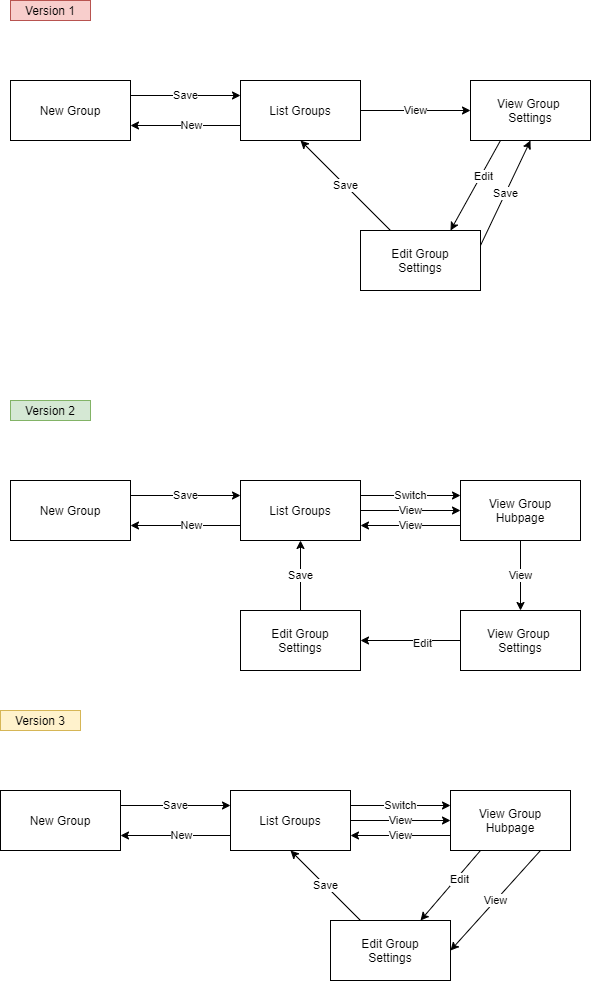

The diagram above was exported from draw.io. Its source (the exported page's mxGraphModel, read from the mxfile embedded in the PNG):
<mxGraphModel dx="1038" dy="600" grid="1" gridSize="10" guides="1" tooltips="1" connect="1" arrows="1" fold="1" page="1" pageScale="1" pageWidth="827" pageHeight="1169" math="0" shadow="0">
  <root>
    <mxCell id="0" />
    <mxCell id="1" parent="0" />
    <mxCell id="ebk6qP_j2hh6vhM-vTZB-1" value="New Group" style="rounded=0;whiteSpace=wrap;html=1;" vertex="1" parent="1">
      <mxGeometry x="110" y="110" width="120" height="60" as="geometry" />
    </mxCell>
    <mxCell id="ebk6qP_j2hh6vhM-vTZB-13" style="rounded=0;orthogonalLoop=1;jettySize=auto;html=1;exitX=0.25;exitY=1;exitDx=0;exitDy=0;entryX=0.75;entryY=0;entryDx=0;entryDy=0;" edge="1" parent="1" source="ebk6qP_j2hh6vhM-vTZB-2" target="ebk6qP_j2hh6vhM-vTZB-3">
      <mxGeometry relative="1" as="geometry" />
    </mxCell>
    <mxCell id="ebk6qP_j2hh6vhM-vTZB-14" value="Edit" style="edgeLabel;html=1;align=center;verticalAlign=middle;resizable=0;points=[];" vertex="1" connectable="0" parent="ebk6qP_j2hh6vhM-vTZB-13">
      <mxGeometry x="-0.2256" y="2" relative="1" as="geometry">
        <mxPoint as="offset" />
      </mxGeometry>
    </mxCell>
    <mxCell id="ebk6qP_j2hh6vhM-vTZB-2" value="View Group &lt;br&gt;Settings" style="rounded=0;whiteSpace=wrap;html=1;" vertex="1" parent="1">
      <mxGeometry x="570" y="110" width="120" height="60" as="geometry" />
    </mxCell>
    <mxCell id="ebk6qP_j2hh6vhM-vTZB-15" value="Save" style="edgeStyle=none;rounded=0;orthogonalLoop=1;jettySize=auto;html=1;exitX=1;exitY=0.25;exitDx=0;exitDy=0;entryX=0.5;entryY=1;entryDx=0;entryDy=0;" edge="1" parent="1" source="ebk6qP_j2hh6vhM-vTZB-3" target="ebk6qP_j2hh6vhM-vTZB-2">
      <mxGeometry relative="1" as="geometry" />
    </mxCell>
    <mxCell id="ebk6qP_j2hh6vhM-vTZB-16" value="Save" style="edgeStyle=none;rounded=0;orthogonalLoop=1;jettySize=auto;html=1;exitX=0.25;exitY=0;exitDx=0;exitDy=0;entryX=0.5;entryY=1;entryDx=0;entryDy=0;" edge="1" parent="1" source="ebk6qP_j2hh6vhM-vTZB-3" target="ebk6qP_j2hh6vhM-vTZB-5">
      <mxGeometry relative="1" as="geometry" />
    </mxCell>
    <mxCell id="ebk6qP_j2hh6vhM-vTZB-3" value="Edit Group&lt;br&gt;Settings" style="rounded=0;whiteSpace=wrap;html=1;" vertex="1" parent="1">
      <mxGeometry x="460" y="260" width="120" height="60" as="geometry" />
    </mxCell>
    <mxCell id="ebk6qP_j2hh6vhM-vTZB-4" value="Save" style="endArrow=classic;html=1;exitX=1;exitY=0.25;exitDx=0;exitDy=0;entryX=0;entryY=0.25;entryDx=0;entryDy=0;" edge="1" parent="1" source="ebk6qP_j2hh6vhM-vTZB-1" target="ebk6qP_j2hh6vhM-vTZB-5">
      <mxGeometry width="50" height="50" relative="1" as="geometry">
        <mxPoint x="480" y="210" as="sourcePoint" />
        <mxPoint x="300" y="120" as="targetPoint" />
        <Array as="points" />
      </mxGeometry>
    </mxCell>
    <mxCell id="ebk6qP_j2hh6vhM-vTZB-6" style="edgeStyle=orthogonalEdgeStyle;rounded=0;orthogonalLoop=1;jettySize=auto;html=1;exitX=0;exitY=0.75;exitDx=0;exitDy=0;entryX=1;entryY=0.75;entryDx=0;entryDy=0;" edge="1" parent="1" source="ebk6qP_j2hh6vhM-vTZB-5" target="ebk6qP_j2hh6vhM-vTZB-1">
      <mxGeometry relative="1" as="geometry" />
    </mxCell>
    <mxCell id="ebk6qP_j2hh6vhM-vTZB-7" value="New" style="edgeLabel;html=1;align=center;verticalAlign=middle;resizable=0;points=[];" vertex="1" connectable="0" parent="ebk6qP_j2hh6vhM-vTZB-6">
      <mxGeometry x="-0.1745" y="-1" relative="1" as="geometry">
        <mxPoint x="-5" as="offset" />
      </mxGeometry>
    </mxCell>
    <mxCell id="ebk6qP_j2hh6vhM-vTZB-11" value="View" style="edgeStyle=orthogonalEdgeStyle;rounded=0;orthogonalLoop=1;jettySize=auto;html=1;exitX=1;exitY=0.5;exitDx=0;exitDy=0;entryX=0;entryY=0.5;entryDx=0;entryDy=0;" edge="1" parent="1" source="ebk6qP_j2hh6vhM-vTZB-5" target="ebk6qP_j2hh6vhM-vTZB-2">
      <mxGeometry relative="1" as="geometry" />
    </mxCell>
    <mxCell id="ebk6qP_j2hh6vhM-vTZB-5" value="List Groups" style="rounded=0;whiteSpace=wrap;html=1;" vertex="1" parent="1">
      <mxGeometry x="340" y="110" width="120" height="60" as="geometry" />
    </mxCell>
    <mxCell id="6KSHhVlL6e67OOeH0gz2-1" value="New Group" style="rounded=0;whiteSpace=wrap;html=1;" vertex="1" parent="1">
      <mxGeometry x="110" y="510" width="120" height="60" as="geometry" />
    </mxCell>
    <mxCell id="6KSHhVlL6e67OOeH0gz2-2" style="rounded=0;orthogonalLoop=1;jettySize=auto;html=1;exitX=0;exitY=0.5;exitDx=0;exitDy=0;entryX=1;entryY=0.5;entryDx=0;entryDy=0;" edge="1" parent="1" source="6KSHhVlL6e67OOeH0gz2-4" target="6KSHhVlL6e67OOeH0gz2-7">
      <mxGeometry relative="1" as="geometry" />
    </mxCell>
    <mxCell id="6KSHhVlL6e67OOeH0gz2-3" value="Edit" style="edgeLabel;html=1;align=center;verticalAlign=middle;resizable=0;points=[];" vertex="1" connectable="0" parent="6KSHhVlL6e67OOeH0gz2-2">
      <mxGeometry x="-0.2256" y="2" relative="1" as="geometry">
        <mxPoint as="offset" />
      </mxGeometry>
    </mxCell>
    <mxCell id="6KSHhVlL6e67OOeH0gz2-4" value="View Group &lt;br&gt;Settings" style="rounded=0;whiteSpace=wrap;html=1;" vertex="1" parent="1">
      <mxGeometry x="560" y="640" width="120" height="60" as="geometry" />
    </mxCell>
    <mxCell id="6KSHhVlL6e67OOeH0gz2-5" value="Save" style="edgeStyle=none;rounded=0;orthogonalLoop=1;jettySize=auto;html=1;exitX=0.5;exitY=0;exitDx=0;exitDy=0;entryX=0.5;entryY=1;entryDx=0;entryDy=0;" edge="1" parent="1" source="6KSHhVlL6e67OOeH0gz2-7" target="6KSHhVlL6e67OOeH0gz2-12">
      <mxGeometry relative="1" as="geometry" />
    </mxCell>
    <mxCell id="6KSHhVlL6e67OOeH0gz2-7" value="Edit Group&lt;br&gt;Settings" style="rounded=0;whiteSpace=wrap;html=1;" vertex="1" parent="1">
      <mxGeometry x="340" y="640" width="120" height="60" as="geometry" />
    </mxCell>
    <mxCell id="6KSHhVlL6e67OOeH0gz2-8" value="Save" style="endArrow=classic;html=1;exitX=1;exitY=0.25;exitDx=0;exitDy=0;entryX=0;entryY=0.25;entryDx=0;entryDy=0;" edge="1" parent="1" source="6KSHhVlL6e67OOeH0gz2-1" target="6KSHhVlL6e67OOeH0gz2-12">
      <mxGeometry width="50" height="50" relative="1" as="geometry">
        <mxPoint x="480" y="610" as="sourcePoint" />
        <mxPoint x="300" y="520" as="targetPoint" />
        <Array as="points" />
      </mxGeometry>
    </mxCell>
    <mxCell id="6KSHhVlL6e67OOeH0gz2-9" style="edgeStyle=orthogonalEdgeStyle;rounded=0;orthogonalLoop=1;jettySize=auto;html=1;exitX=0;exitY=0.75;exitDx=0;exitDy=0;entryX=1;entryY=0.75;entryDx=0;entryDy=0;" edge="1" parent="1" source="6KSHhVlL6e67OOeH0gz2-12" target="6KSHhVlL6e67OOeH0gz2-1">
      <mxGeometry relative="1" as="geometry" />
    </mxCell>
    <mxCell id="6KSHhVlL6e67OOeH0gz2-10" value="New" style="edgeLabel;html=1;align=center;verticalAlign=middle;resizable=0;points=[];" vertex="1" connectable="0" parent="6KSHhVlL6e67OOeH0gz2-9">
      <mxGeometry x="-0.1745" y="-1" relative="1" as="geometry">
        <mxPoint x="-5" as="offset" />
      </mxGeometry>
    </mxCell>
    <mxCell id="6KSHhVlL6e67OOeH0gz2-11" value="View" style="edgeStyle=orthogonalEdgeStyle;rounded=0;orthogonalLoop=1;jettySize=auto;html=1;entryX=0.5;entryY=0;entryDx=0;entryDy=0;exitX=0.5;exitY=1;exitDx=0;exitDy=0;" edge="1" parent="1" source="6KSHhVlL6e67OOeH0gz2-13" target="6KSHhVlL6e67OOeH0gz2-4">
      <mxGeometry relative="1" as="geometry">
        <mxPoint x="620" y="720" as="sourcePoint" />
      </mxGeometry>
    </mxCell>
    <mxCell id="6KSHhVlL6e67OOeH0gz2-14" value="Switch" style="edgeStyle=none;rounded=0;orthogonalLoop=1;jettySize=auto;html=1;exitX=1;exitY=0.25;exitDx=0;exitDy=0;entryX=0;entryY=0.25;entryDx=0;entryDy=0;" edge="1" parent="1" source="6KSHhVlL6e67OOeH0gz2-12" target="6KSHhVlL6e67OOeH0gz2-13">
      <mxGeometry relative="1" as="geometry" />
    </mxCell>
    <mxCell id="6KSHhVlL6e67OOeH0gz2-16" value="View" style="edgeStyle=none;rounded=0;orthogonalLoop=1;jettySize=auto;html=1;exitX=1;exitY=0.5;exitDx=0;exitDy=0;entryX=0;entryY=0.5;entryDx=0;entryDy=0;" edge="1" parent="1" source="6KSHhVlL6e67OOeH0gz2-12" target="6KSHhVlL6e67OOeH0gz2-13">
      <mxGeometry relative="1" as="geometry" />
    </mxCell>
    <mxCell id="6KSHhVlL6e67OOeH0gz2-12" value="List Groups" style="rounded=0;whiteSpace=wrap;html=1;" vertex="1" parent="1">
      <mxGeometry x="340" y="510" width="120" height="60" as="geometry" />
    </mxCell>
    <mxCell id="6KSHhVlL6e67OOeH0gz2-15" value="View" style="edgeStyle=none;rounded=0;orthogonalLoop=1;jettySize=auto;html=1;exitX=0;exitY=0.75;exitDx=0;exitDy=0;entryX=1;entryY=0.75;entryDx=0;entryDy=0;" edge="1" parent="1" source="6KSHhVlL6e67OOeH0gz2-13" target="6KSHhVlL6e67OOeH0gz2-12">
      <mxGeometry relative="1" as="geometry" />
    </mxCell>
    <mxCell id="6KSHhVlL6e67OOeH0gz2-13" value="View Group&lt;br&gt;Hubpage" style="rounded=0;whiteSpace=wrap;html=1;" vertex="1" parent="1">
      <mxGeometry x="560" y="510" width="120" height="60" as="geometry" />
    </mxCell>
    <mxCell id="6KSHhVlL6e67OOeH0gz2-17" value="Version 1" style="text;html=1;strokeColor=#b85450;fillColor=#f8cecc;align=center;verticalAlign=middle;whiteSpace=wrap;rounded=0;" vertex="1" parent="1">
      <mxGeometry x="110" y="30" width="80" height="20" as="geometry" />
    </mxCell>
    <mxCell id="6KSHhVlL6e67OOeH0gz2-18" value="Version 2" style="text;html=1;strokeColor=#82b366;fillColor=#d5e8d4;align=center;verticalAlign=middle;whiteSpace=wrap;rounded=0;" vertex="1" parent="1">
      <mxGeometry x="110" y="430" width="80" height="20" as="geometry" />
    </mxCell>
    <mxCell id="6KSHhVlL6e67OOeH0gz2-20" value="New Group" style="rounded=0;whiteSpace=wrap;html=1;" vertex="1" parent="1">
      <mxGeometry x="100" y="820" width="120" height="60" as="geometry" />
    </mxCell>
    <mxCell id="6KSHhVlL6e67OOeH0gz2-21" style="rounded=0;orthogonalLoop=1;jettySize=auto;html=1;exitX=0.25;exitY=1;exitDx=0;exitDy=0;entryX=0.75;entryY=0;entryDx=0;entryDy=0;" edge="1" parent="1" source="6KSHhVlL6e67OOeH0gz2-34" target="6KSHhVlL6e67OOeH0gz2-25">
      <mxGeometry relative="1" as="geometry">
        <mxPoint x="550" y="980" as="sourcePoint" />
      </mxGeometry>
    </mxCell>
    <mxCell id="6KSHhVlL6e67OOeH0gz2-22" value="Edit" style="edgeLabel;html=1;align=center;verticalAlign=middle;resizable=0;points=[];" vertex="1" connectable="0" parent="6KSHhVlL6e67OOeH0gz2-21">
      <mxGeometry x="-0.2256" y="2" relative="1" as="geometry">
        <mxPoint as="offset" />
      </mxGeometry>
    </mxCell>
    <mxCell id="6KSHhVlL6e67OOeH0gz2-24" value="Save" style="edgeStyle=none;rounded=0;orthogonalLoop=1;jettySize=auto;html=1;exitX=0.25;exitY=0;exitDx=0;exitDy=0;entryX=0.5;entryY=1;entryDx=0;entryDy=0;" edge="1" parent="1" source="6KSHhVlL6e67OOeH0gz2-25" target="6KSHhVlL6e67OOeH0gz2-32">
      <mxGeometry relative="1" as="geometry" />
    </mxCell>
    <mxCell id="6KSHhVlL6e67OOeH0gz2-25" value="Edit Group&lt;br&gt;Settings" style="rounded=0;whiteSpace=wrap;html=1;" vertex="1" parent="1">
      <mxGeometry x="430" y="950" width="120" height="60" as="geometry" />
    </mxCell>
    <mxCell id="6KSHhVlL6e67OOeH0gz2-26" value="Save" style="endArrow=classic;html=1;exitX=1;exitY=0.25;exitDx=0;exitDy=0;entryX=0;entryY=0.25;entryDx=0;entryDy=0;" edge="1" parent="1" source="6KSHhVlL6e67OOeH0gz2-20" target="6KSHhVlL6e67OOeH0gz2-32">
      <mxGeometry width="50" height="50" relative="1" as="geometry">
        <mxPoint x="470" y="920" as="sourcePoint" />
        <mxPoint x="290" y="830" as="targetPoint" />
        <Array as="points" />
      </mxGeometry>
    </mxCell>
    <mxCell id="6KSHhVlL6e67OOeH0gz2-27" style="edgeStyle=orthogonalEdgeStyle;rounded=0;orthogonalLoop=1;jettySize=auto;html=1;exitX=0;exitY=0.75;exitDx=0;exitDy=0;entryX=1;entryY=0.75;entryDx=0;entryDy=0;" edge="1" parent="1" source="6KSHhVlL6e67OOeH0gz2-32" target="6KSHhVlL6e67OOeH0gz2-20">
      <mxGeometry relative="1" as="geometry" />
    </mxCell>
    <mxCell id="6KSHhVlL6e67OOeH0gz2-28" value="New" style="edgeLabel;html=1;align=center;verticalAlign=middle;resizable=0;points=[];" vertex="1" connectable="0" parent="6KSHhVlL6e67OOeH0gz2-27">
      <mxGeometry x="-0.1745" y="-1" relative="1" as="geometry">
        <mxPoint x="-5" as="offset" />
      </mxGeometry>
    </mxCell>
    <mxCell id="6KSHhVlL6e67OOeH0gz2-29" value="View" style="rounded=0;orthogonalLoop=1;jettySize=auto;html=1;entryX=1;entryY=0.5;entryDx=0;entryDy=0;exitX=0.75;exitY=1;exitDx=0;exitDy=0;" edge="1" parent="1" source="6KSHhVlL6e67OOeH0gz2-34" target="6KSHhVlL6e67OOeH0gz2-25">
      <mxGeometry relative="1" as="geometry">
        <mxPoint x="610" y="1030" as="sourcePoint" />
        <mxPoint x="610" y="950" as="targetPoint" />
      </mxGeometry>
    </mxCell>
    <mxCell id="6KSHhVlL6e67OOeH0gz2-30" value="Switch" style="edgeStyle=none;rounded=0;orthogonalLoop=1;jettySize=auto;html=1;exitX=1;exitY=0.25;exitDx=0;exitDy=0;entryX=0;entryY=0.25;entryDx=0;entryDy=0;" edge="1" parent="1" source="6KSHhVlL6e67OOeH0gz2-32" target="6KSHhVlL6e67OOeH0gz2-34">
      <mxGeometry relative="1" as="geometry" />
    </mxCell>
    <mxCell id="6KSHhVlL6e67OOeH0gz2-31" value="View" style="edgeStyle=none;rounded=0;orthogonalLoop=1;jettySize=auto;html=1;exitX=1;exitY=0.5;exitDx=0;exitDy=0;entryX=0;entryY=0.5;entryDx=0;entryDy=0;" edge="1" parent="1" source="6KSHhVlL6e67OOeH0gz2-32" target="6KSHhVlL6e67OOeH0gz2-34">
      <mxGeometry relative="1" as="geometry" />
    </mxCell>
    <mxCell id="6KSHhVlL6e67OOeH0gz2-32" value="List Groups" style="rounded=0;whiteSpace=wrap;html=1;" vertex="1" parent="1">
      <mxGeometry x="330" y="820" width="120" height="60" as="geometry" />
    </mxCell>
    <mxCell id="6KSHhVlL6e67OOeH0gz2-33" value="View" style="edgeStyle=none;rounded=0;orthogonalLoop=1;jettySize=auto;html=1;exitX=0;exitY=0.75;exitDx=0;exitDy=0;entryX=1;entryY=0.75;entryDx=0;entryDy=0;" edge="1" parent="1" source="6KSHhVlL6e67OOeH0gz2-34" target="6KSHhVlL6e67OOeH0gz2-32">
      <mxGeometry relative="1" as="geometry" />
    </mxCell>
    <mxCell id="6KSHhVlL6e67OOeH0gz2-34" value="View Group&lt;br&gt;Hubpage" style="rounded=0;whiteSpace=wrap;html=1;" vertex="1" parent="1">
      <mxGeometry x="550" y="820" width="120" height="60" as="geometry" />
    </mxCell>
    <mxCell id="6KSHhVlL6e67OOeH0gz2-35" value="Version 3" style="text;html=1;strokeColor=#d6b656;fillColor=#fff2cc;align=center;verticalAlign=middle;whiteSpace=wrap;rounded=0;" vertex="1" parent="1">
      <mxGeometry x="100" y="740" width="80" height="20" as="geometry" />
    </mxCell>
  </root>
</mxGraphModel>